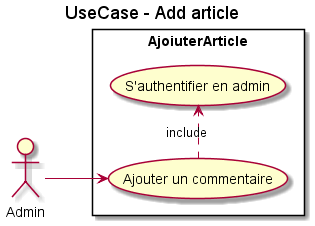

The diagram above was rendered by PlantUML. Its source (embedded in the PNG):
@startuml
title UseCase - Add article
left to right direction
actor "Admin" as ad
rectangle AjoiuterArticle {
  usecase "Ajouter un commentaire" as UC1
  usecase "S'authentifier en admin" as UC30
  UC1 .> UC30 : include
}
ad --> UC1
@enduml